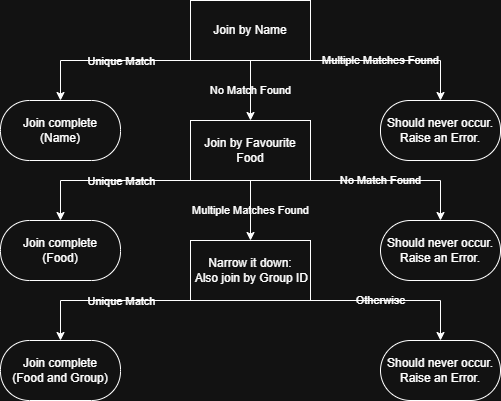

The diagram above was exported from draw.io. Its source (the exported page's mxGraphModel, read from the mxfile embedded in the PNG):
<mxGraphModel dx="634" dy="617" grid="1" gridSize="10" guides="1" tooltips="1" connect="1" arrows="1" fold="1" page="1" pageScale="1" pageWidth="850" pageHeight="1100" background="#121212" math="0" shadow="0">
  <root>
    <mxCell id="0" />
    <mxCell id="1" parent="0" />
    <mxCell id="VZBSSg5EoV50FxqD5qvx-1" value="Join by Name" style="rounded=0;whiteSpace=wrap;html=1;fontColor=#FFFFFF;labelBackgroundColor=none;fillColor=#121212;strokeColor=#FFFFFF;gradientColor=none;" parent="1" vertex="1">
      <mxGeometry x="340" y="80" width="120" height="60" as="geometry" />
    </mxCell>
    <mxCell id="VZBSSg5EoV50FxqD5qvx-3" value="Join by Favourite Food" style="rounded=0;whiteSpace=wrap;html=1;fontColor=#FFFFFF;labelBackgroundColor=none;fillColor=#121212;strokeColor=#FFFFFF;gradientColor=none;" parent="1" vertex="1">
      <mxGeometry x="340" y="200" width="120" height="60" as="geometry" />
    </mxCell>
    <mxCell id="VZBSSg5EoV50FxqD5qvx-4" value="" style="endArrow=classic;html=1;rounded=0;exitX=0.25;exitY=1;exitDx=0;exitDy=0;entryX=0.5;entryY=0;entryDx=0;entryDy=0;fontColor=#FFFFFF;labelBackgroundColor=none;fillColor=#121212;strokeColor=#FFFFFF;" parent="1" source="VZBSSg5EoV50FxqD5qvx-1" edge="1">
      <mxGeometry width="50" height="50" relative="1" as="geometry">
        <mxPoint x="400" y="430" as="sourcePoint" />
        <mxPoint x="210" y="180" as="targetPoint" />
        <Array as="points">
          <mxPoint x="210" y="140" />
        </Array>
      </mxGeometry>
    </mxCell>
    <mxCell id="VZBSSg5EoV50FxqD5qvx-5" value="Unique Match" style="edgeLabel;html=1;align=center;verticalAlign=middle;resizable=0;points=[];fontColor=#FFFFFF;labelBackgroundColor=none;fillColor=#121212;" parent="VZBSSg5EoV50FxqD5qvx-4" vertex="1" connectable="0">
      <mxGeometry x="0.16" y="-2" relative="1" as="geometry">
        <mxPoint x="16" y="2" as="offset" />
      </mxGeometry>
    </mxCell>
    <mxCell id="VZBSSg5EoV50FxqD5qvx-10" value="Multiple Matches Found" style="endArrow=classic;html=1;rounded=0;exitX=0.75;exitY=1;exitDx=0;exitDy=0;entryX=0.5;entryY=0;entryDx=0;entryDy=0;fontColor=#FFFFFF;labelBackgroundColor=none;fillColor=#121212;strokeColor=#FFFFFF;" parent="1" source="VZBSSg5EoV50FxqD5qvx-1" edge="1">
      <mxGeometry width="50" height="50" relative="1" as="geometry">
        <mxPoint x="400" y="430" as="sourcePoint" />
        <mxPoint x="590" y="180" as="targetPoint" />
        <Array as="points">
          <mxPoint x="590" y="140" />
        </Array>
      </mxGeometry>
    </mxCell>
    <mxCell id="VZBSSg5EoV50FxqD5qvx-12" value="Should never occur.&lt;br&gt;Raise an Error." style="rounded=1;whiteSpace=wrap;html=1;arcSize=48;fontColor=#FFFFFF;labelBackgroundColor=none;fillColor=#121212;strokeColor=#FFFFFF;gradientColor=none;" parent="1" vertex="1">
      <mxGeometry x="530" y="180" width="120" height="60" as="geometry" />
    </mxCell>
    <mxCell id="VZBSSg5EoV50FxqD5qvx-14" value="Join complete&lt;br&gt;(Name)" style="rounded=1;whiteSpace=wrap;html=1;arcSize=48;fontColor=#FFFFFF;labelBackgroundColor=none;fillColor=#121212;strokeColor=#FFFFFF;gradientColor=none;" parent="1" vertex="1">
      <mxGeometry x="150" y="180" width="120" height="60" as="geometry" />
    </mxCell>
    <mxCell id="VZBSSg5EoV50FxqD5qvx-15" value="" style="endArrow=classic;html=1;rounded=0;exitX=0.25;exitY=1;exitDx=0;exitDy=0;entryX=0.5;entryY=0;entryDx=0;entryDy=0;fontColor=#FFFFFF;labelBackgroundColor=none;fillColor=#121212;strokeColor=#FFFFFF;" parent="1" edge="1">
      <mxGeometry width="50" height="50" relative="1" as="geometry">
        <mxPoint x="370" y="260" as="sourcePoint" />
        <mxPoint x="210" y="300" as="targetPoint" />
        <Array as="points">
          <mxPoint x="210" y="260" />
        </Array>
      </mxGeometry>
    </mxCell>
    <mxCell id="VZBSSg5EoV50FxqD5qvx-16" value="Unique Match" style="edgeLabel;html=1;align=center;verticalAlign=middle;resizable=0;points=[];fontColor=#FFFFFF;labelBackgroundColor=none;fillColor=#121212;" parent="VZBSSg5EoV50FxqD5qvx-15" vertex="1" connectable="0">
      <mxGeometry x="0.16" y="-2" relative="1" as="geometry">
        <mxPoint x="16" y="2" as="offset" />
      </mxGeometry>
    </mxCell>
    <mxCell id="VZBSSg5EoV50FxqD5qvx-17" value="No Match Found" style="endArrow=classic;html=1;rounded=0;exitX=0.75;exitY=1;exitDx=0;exitDy=0;entryX=0.5;entryY=0;entryDx=0;entryDy=0;fontColor=#FFFFFF;labelBackgroundColor=none;fillColor=#121212;strokeColor=#FFFFFF;" parent="1" edge="1">
      <mxGeometry width="50" height="50" relative="1" as="geometry">
        <mxPoint x="430" y="260" as="sourcePoint" />
        <mxPoint x="590" y="300" as="targetPoint" />
        <Array as="points">
          <mxPoint x="590" y="260" />
        </Array>
      </mxGeometry>
    </mxCell>
    <mxCell id="VZBSSg5EoV50FxqD5qvx-18" value="Join complete&lt;br&gt;(Food)" style="rounded=1;whiteSpace=wrap;html=1;arcSize=48;fontColor=#FFFFFF;labelBackgroundColor=none;fillColor=#121212;strokeColor=#FFFFFF;gradientColor=none;" parent="1" vertex="1">
      <mxGeometry x="150" y="300" width="120" height="60" as="geometry" />
    </mxCell>
    <mxCell id="VZBSSg5EoV50FxqD5qvx-20" value="No Match Found" style="endArrow=classic;html=1;rounded=0;exitX=0.5;exitY=1;exitDx=0;exitDy=0;entryX=0.5;entryY=0;entryDx=0;entryDy=0;fontColor=#FFFFFF;labelBackgroundColor=none;fillColor=#121212;strokeColor=#FFFFFF;" parent="1" source="VZBSSg5EoV50FxqD5qvx-1" target="VZBSSg5EoV50FxqD5qvx-3" edge="1">
      <mxGeometry width="50" height="50" relative="1" as="geometry">
        <mxPoint x="420" y="380" as="sourcePoint" />
        <mxPoint x="470" y="330" as="targetPoint" />
      </mxGeometry>
    </mxCell>
    <mxCell id="VZBSSg5EoV50FxqD5qvx-22" value="Multiple Matches Found" style="endArrow=classic;html=1;rounded=0;exitX=0.5;exitY=1;exitDx=0;exitDy=0;fontColor=#FFFFFF;labelBackgroundColor=none;fillColor=#121212;strokeColor=#FFFFFF;" parent="1" source="VZBSSg5EoV50FxqD5qvx-3" edge="1">
      <mxGeometry width="50" height="50" relative="1" as="geometry">
        <mxPoint x="420" y="380" as="sourcePoint" />
        <mxPoint x="400" y="320" as="targetPoint" />
      </mxGeometry>
    </mxCell>
    <mxCell id="VZBSSg5EoV50FxqD5qvx-23" value="Narrow it down:&lt;br&gt;&amp;nbsp;Also join by Group ID" style="rounded=0;whiteSpace=wrap;html=1;fontColor=#FFFFFF;labelBackgroundColor=none;fillColor=#121212;strokeColor=#FFFFFF;gradientColor=none;" parent="1" vertex="1">
      <mxGeometry x="340" y="320" width="120" height="60" as="geometry" />
    </mxCell>
    <mxCell id="VZBSSg5EoV50FxqD5qvx-24" value="Should never occur.&lt;br&gt;Raise an Error." style="rounded=1;whiteSpace=wrap;html=1;arcSize=50;fontColor=#FFFFFF;labelBackgroundColor=none;fillColor=#121212;strokeColor=#FFFFFF;gradientColor=none;" parent="1" vertex="1">
      <mxGeometry x="530" y="300" width="120" height="60" as="geometry" />
    </mxCell>
    <mxCell id="VZBSSg5EoV50FxqD5qvx-27" value="" style="endArrow=classic;html=1;rounded=0;exitX=0.25;exitY=1;exitDx=0;exitDy=0;entryX=0.5;entryY=0;entryDx=0;entryDy=0;fontColor=#FFFFFF;labelBackgroundColor=none;fillColor=#121212;strokeColor=#FFFFFF;" parent="1" edge="1">
      <mxGeometry width="50" height="50" relative="1" as="geometry">
        <mxPoint x="370" y="380" as="sourcePoint" />
        <mxPoint x="210" y="420" as="targetPoint" />
        <Array as="points">
          <mxPoint x="210" y="380" />
        </Array>
      </mxGeometry>
    </mxCell>
    <mxCell id="VZBSSg5EoV50FxqD5qvx-28" value="Unique Match" style="edgeLabel;html=1;align=center;verticalAlign=middle;resizable=0;points=[];fontColor=#FFFFFF;labelBackgroundColor=none;fillColor=#121212;" parent="VZBSSg5EoV50FxqD5qvx-27" vertex="1" connectable="0">
      <mxGeometry x="0.16" y="-2" relative="1" as="geometry">
        <mxPoint x="16" y="2" as="offset" />
      </mxGeometry>
    </mxCell>
    <mxCell id="VZBSSg5EoV50FxqD5qvx-29" value="Otherwise" style="endArrow=classic;html=1;rounded=0;exitX=0.75;exitY=1;exitDx=0;exitDy=0;entryX=0.5;entryY=0;entryDx=0;entryDy=0;fontColor=#FFFFFF;labelBackgroundColor=none;fillColor=#121212;strokeColor=#FFFFFF;" parent="1" edge="1">
      <mxGeometry width="50" height="50" relative="1" as="geometry">
        <mxPoint x="430" y="380" as="sourcePoint" />
        <mxPoint x="590" y="420" as="targetPoint" />
        <Array as="points">
          <mxPoint x="590" y="380" />
        </Array>
      </mxGeometry>
    </mxCell>
    <mxCell id="VZBSSg5EoV50FxqD5qvx-32" value="Join complete&lt;br&gt;(Food and Group)" style="rounded=1;whiteSpace=wrap;html=1;arcSize=48;fontColor=#FFFFFF;labelBackgroundColor=none;fillColor=#121212;strokeColor=#FFFFFF;gradientColor=none;" parent="1" vertex="1">
      <mxGeometry x="150" y="420" width="120" height="60" as="geometry" />
    </mxCell>
    <mxCell id="VZBSSg5EoV50FxqD5qvx-33" value="Should never occur.&lt;br&gt;Raise an Error." style="rounded=1;whiteSpace=wrap;html=1;arcSize=50;fontColor=#FFFFFF;labelBackgroundColor=none;fillColor=#121212;strokeColor=#FFFFFF;gradientColor=none;" parent="1" vertex="1">
      <mxGeometry x="530" y="420" width="120" height="60" as="geometry" />
    </mxCell>
  </root>
</mxGraphModel>